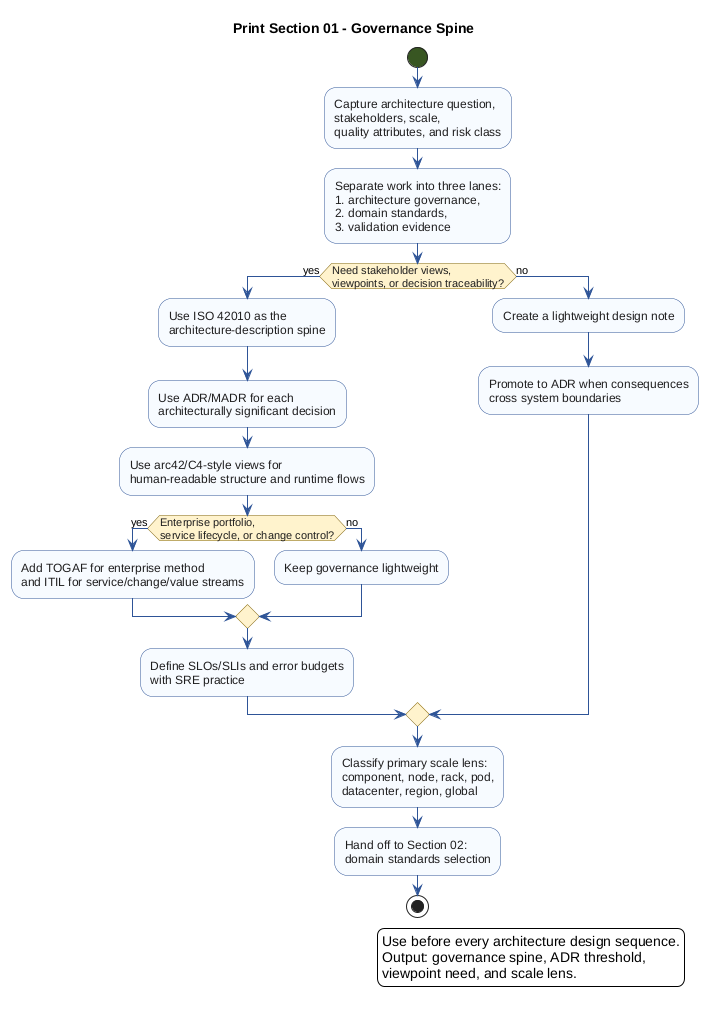

The diagram above was rendered by PlantUML. Its source (embedded in the PNG):
@startuml
!pragma useVerticalIf on
skinparam backgroundColor #FFFFFF
skinparam shadowing false
skinparam activity {
  BackgroundColor #F7FAFF
  BorderColor #2F5597
  FontColor #1F1F1F
  DiamondBackgroundColor #FFF2CC
  DiamondBorderColor #7F6000
  StartColor #385723
  EndColor #385723
}
skinparam note {
  BackgroundColor #E2F0D9
  BorderColor #548235
}
skinparam ArrowColor #2F5597
title Print Section 01 - Governance Spine
start
:Capture architecture question,
stakeholders, scale,
quality attributes, and risk class;
:Separate work into three lanes:
1. architecture governance,
2. domain standards,
3. validation evidence;

if (Need stakeholder views,
viewpoints, or decision traceability?) then (yes)
  :Use ISO 42010 as the
architecture-description spine;
  :Use ADR/MADR for each
architecturally significant decision;
  :Use arc42/C4-style views for
human-readable structure and runtime flows;
  if (Enterprise portfolio,
service lifecycle, or change control?) then (yes)
    :Add TOGAF for enterprise method
and ITIL for service/change/value streams;
  else (no)
    :Keep governance lightweight;
  endif
  :Define SLOs/SLIs and error budgets
with SRE practice;
else (no)
  :Create a lightweight design note;
  :Promote to ADR when consequences
cross system boundaries;
endif

:Classify primary scale lens:
component, node, rack, pod,
datacenter, region, global;
:Hand off to Section 02:
domain standards selection;
stop
legend right
  Use before every architecture design sequence.
  Output: governance spine, ADR threshold,
  viewpoint need, and scale lens.
endlegend
@enduml